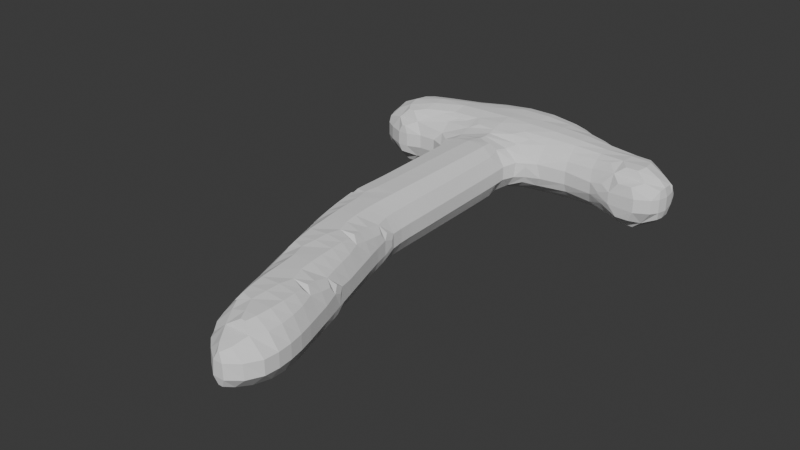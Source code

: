 # Source: bone.blend  (saved by Blender 4.4.32; exported with 4.5.12 LTS)
import bpy
from mathutils import Matrix  # noqa: F401  (used for matrix-valued properties, if any)

bpy.ops.wm.read_factory_settings(use_empty=True)
scene = bpy.context.scene
scene.name = 'Scene'

# ---- collections
col_collection = bpy.data.collections.new('Collection'); scene.collection.children.link(col_collection)

# ---- world
world_world = bpy.data.worlds.new('World'); scene.world = world_world
world_world.use_nodes = True; world_world.node_tree.nodes.clear()
_N = world_world.node_tree.nodes; _L = world_world.node_tree.links
n0 = _N.new('ShaderNodeOutputWorld'); n0.name = 'World Output'; n0.location = (300, 300)
n1 = _N.new('ShaderNodeBackground'); n1.name = 'Background'; n1.location = (10, 300)
n1.inputs[0].default_value = (0.05088, 0.05088, 0.05088, 1.0)
_L.new(n1.outputs[0], n0.inputs[0])
n0.is_active_output = True
world_world.color = (0.05088, 0.05088, 0.05088)
world_world.sun_shadow_jitter_overblur = 0.0

# ---- meshes
me_mesh = bpy.data.meshes.new('Mesh')
me_mesh.from_pydata([(2.6, -0.2, 0.8445), (2.6, 0.1394, 0.6), (2.709, -0.2, 0.6), (2.6, 0.2, -0.5255), (2.6, 0.1394, -0.6), (2.709, -0.2, -0.6), (2.789, -0.2, -0.2), (2.676, 0.2, -0.2), (2.789, -0.2, 0.2), (2.676, 0.2, 0.2), (2.6, 0.3526, -0.2), (2.6, 0.3526, 0.2), (2.6, 0.2, 0.5255), (2.2, 0.6, 0.4926), (2.387, 0.6, 0.2), (2.569, 0.2, 0.6), (2.2, 0.5375, 0.6), (2.2, 0.2, 0.9341), (1.8, 0.2, 0.912), (1.8, 0.6, 0.6328), (1.886, 0.6, 0.6), (1.8, 0.6292, 0.6), (1.8, 0.8268, 0.2), (2.2, 0.7025, 0.2), (1.8, 0.8268, -0.2), (2.2, 0.7025, -0.2), (1.8, 0.6292, -0.6), (1.886, 0.6, -0.6), (2.2, 0.6, -0.4926), (1.8, 0.6, -0.6328), (1.8, 0.2, -0.912), (2.2, 0.2, -0.9341), (2.2, 0.5375, -0.6), (1.8, -0.2, -0.9982), (1.805, -0.2, -1.0), (2.2, 0.0869, -1.0), (2.2, -0.2, -1.112), (2.2, -0.6, -1.155), (1.876, -0.6, -1.0), (2.2, -1.0, -1.073), (2.059, -1.0, -1.0), (1.8, -1.0, -0.731), (1.8, -0.6, -0.9482), (1.8, -1.13, -0.6), (1.985, -1.4, -0.6), (2.2, -1.4, -0.8218), (2.2, -1.157, -1.0), (1.8, -1.329, -0.2), (1.851, -1.4, -0.2), (1.8, -1.329, 0.2), (1.851, -1.4, 0.2), (1.8, -1.13, 0.6), (1.985, -1.4, 0.6), (1.8, -1.0, 0.731), (2.059, -1.0, 1.0), (2.2, -1.157, 1.0), (2.2, -1.4, 0.8218), (2.2, -1.0, 1.073), (1.876, -0.6, 1.0), (2.2, -0.6, 1.155), (1.805, -0.2, 1.0), (2.2, -0.2, 1.112), (1.8, -0.6, 0.9482), (1.8, -0.2, 0.9982), (2.2, 0.0869, 1.0), (2.474, -0.2, 1.0), (2.546, -0.6, 1.0), (2.468, -1.0, 1.0), (2.6, -1.0, 0.8446), (2.6, -0.6, 0.9309), (2.749, -0.6, 0.6), (2.709, -1.0, 0.6), (2.788, -1.0, 0.2), (2.823, -0.6, 0.2), (2.788, -1.0, -0.2), (2.823, -0.6, -0.2), (2.709, -1.0, -0.6), (2.749, -0.6, -0.6), (2.6, -1.0, -0.8446), (2.6, -0.6, -0.9309), (2.6, -0.2, -0.8445), (2.474, -0.2, -1.0), (2.546, -0.6, -1.0), (2.6, -1.32, -0.6), (2.468, -1.0, -1.0), (2.665, -1.4, -0.2), (2.665, -1.4, 0.2), (2.6, -1.519, -0.2), (2.6, -1.519, 0.2), (2.6, -1.4, 0.4902), (2.6, -1.4, -0.4902), (2.2, -1.579, -0.6), (2.2, -1.733, -0.2), (2.552, -1.4, -0.6), (2.2, -1.733, 0.2), (1.4, -0.6, 0.8957), (1.704, -1.0, 0.6), (1.4, -0.8964, 0.6), (1.4, -1.0, 0.4068), (1.0, -1.0, 0.5666), (1.0, -0.9812, 0.6), (0.6, -1.0, 0.5672), (0.6, -0.9814, 0.6), (1.0, -1.133, 0.2), (0.6, -1.138, 0.2), (0.6, -1.138, -0.2), (1.0, -1.133, -0.2), (0.6, -1.0, -0.5672), (1.0, -1.0, -0.5666), (1.4, -1.063, -0.2), (1.4, -1.0, -0.4068), (1.4, -0.8964, -0.6), (1.0, -0.9812, -0.6), (1.0, -0.6, -0.9812), (1.4, -0.6, -0.8957), (0.6, -0.6, -0.9812), (0.6, -0.9814, -0.6), (1.0, -0.5666, -1.0), (0.6, -0.5666, -1.0), (0.6, -0.2, -1.133), (1.0, -0.2, -1.133), (1.0, 0.2, -1.133), (0.6, 0.2, -1.133), (1.0, 0.5668, -1.0), (0.8451, 0.6, -1.0), (0.6, 0.6, -1.053), (1.0, 0.6, -0.9817), (1.0, 1.0, -0.822), (0.8506, 1.0, -1.0), (0.6, 1.4, -0.6943), (0.6, 1.261, -1.0), (1.0, 1.194, -0.6), (0.6933, 1.4, -0.6), (1.0, 1.312, -0.2), (0.8617, 1.4, -0.2), (1.0, 1.312, 0.2), (0.8617, 1.4, 0.2), (1.0, 1.194, 0.6), (0.6933, 1.4, 0.6), (1.4, 1.06, 0.2), (1.4, 1.0, 0.4026), (1.181, 1.0, 0.6), (1.0, 1.0, 0.822), (1.0, 0.6, 0.9817), (1.4, 0.8957, 0.6), (1.4, 0.6, 0.8957), (1.4, 0.4026, 1.0), (1.0, 0.5668, 1.0), (0.8451, 0.6, 1.0), (0.8506, 1.0, 1.0), (0.6, 0.6, 1.053), (0.6, 1.0, 1.189), (0.6, 1.261, 1.0), (0.6, 0.2, 1.133), (1.0, 0.2, 1.133), (0.6, -0.2, 1.133), (1.0, -0.2, 1.133), (1.0, -0.5666, 1.0), (0.6, -0.5666, 1.0), (0.6, -0.6, 0.9812), (1.0, -0.6, 0.9812), (1.4, -0.4026, 1.0), (0.3103, -0.6, 1.0), (1.4, -0.2, 1.06), (1.545, -0.2, 1.0), (1.4, 0.2, 1.06), (1.531, 0.2, 1.0), (0.2, -0.6, 1.036), (0.2, -0.2, 1.14), (0.2, -0.6884, 1.0), (-0.2, -1.0, 1.076), (-0.2, -0.6, 1.148), (0.01745, -1.0, 1.0), (0.2, -1.0, 0.8599), (0.2, -1.4, 0.6907), (-0.06654, -1.4, 1.0), (0.2, -1.8, 0.6843), (0.007102, -1.8, 1.0), (-0.2, -1.8, 1.105), (-0.2, -1.4, 1.05), (-0.2, -2.2, 1.144), (0.05107, -2.2, 1.0), (-0.2, -2.6, 1.151), (0.06432, -2.6, 1.0), (0.2, -2.6, 0.782), (0.2, -2.2, 0.7569), (0.2, -3.0, 0.7993), (0.0724, -3.0, 1.0), (0.2, -3.4, 0.8158), (0.08068, -3.4, 1.0), (-0.2, -3.4, 1.151), (-0.2, -3.0, 1.151), (-0.465, -3.4, 1.0), (-0.4731, -3.0, 1.0), (-0.6, -3.4, 0.7835), (-0.6, -3.0, 0.8007), (-0.6, -2.6, 0.8172), (-0.4814, -2.6, 1.0), (-0.6, -2.2, 0.8217), (-0.4817, -2.2, 1.0), (-0.6, -1.8, 0.7812), (-0.4461, -1.8, 1.0), (-0.6, -1.4, 0.7829), (-0.3904, -1.4, 1.0), (-0.6, -1.0, 0.9179), (-0.4827, -1.0, 1.0), (-0.6978, -1.4, 0.6), (-0.9724, -1.0, 0.6), (-1.0, -0.6, 0.9812), (-0.7886, -0.6, 1.0), (-0.6, -0.787, 1.0), (-1.0, -0.9896, 0.6), (-0.6, -0.6, 1.065), (-1.0, -0.2, 1.133), (-0.6, -0.2, 1.152), (-1.0, -0.5666, 1.0), (-0.2, -0.2, 1.19), (-0.6, 0.2, 1.137), (-0.2, 0.2, 1.155), (-0.6, 0.6, 1.053), (-0.2, 0.6, 1.07), (-0.6, 1.0, 1.189), (-0.2, 1.0, 1.22), (-0.6, 1.261, 1.0), (-0.2, 1.287, 1.0), (-0.6, 1.4, 0.6943), (-0.2, 1.4, 0.746), (0.2, 1.4, 0.746), (0.2, 1.287, 1.0), (-0.2, 1.445, 0.6), (0.2, 1.445, 0.6), (0.6, 1.4, 0.6943), (-1.0, 1.0, 0.822), (-1.0, 1.194, 0.6), (-0.6933, 1.4, 0.6), (-0.8506, 1.0, 1.0), (-1.0, 1.312, 0.2), (-0.8617, 1.4, 0.2), (-1.0, 1.312, -0.2), (-0.8617, 1.4, -0.2), (-1.0, 1.194, -0.6), (-0.6933, 1.4, -0.6), (-0.6, 1.429, -0.6), (-0.6, 1.492, -0.2), (-0.6, 1.4, -0.6943), (-0.2, 1.4, -0.746), (-0.2, 1.445, -0.6), (-0.6, 1.261, -1.0), (-0.2, 1.287, -1.0), (-0.6, 1.0, -1.189), (-0.2, 1.0, -1.22), (-0.6, 0.6, -1.053), (-0.2, 0.6, -1.07), (-0.6, 0.2, -1.137), (-0.2, 0.2, -1.155), (-0.6, -0.2, -1.152), (-0.2, -0.2, -1.19), (-0.6, -0.6, -1.065), (-0.2, -0.6, -1.148), (-0.6, -0.787, -1.0), (-0.4827, -1.0, -1.0), (-0.2, -1.0, -1.076), (-0.6, -1.0, -0.9179), (-0.6, -1.4, -0.7829), (-0.3904, -1.4, -1.0), (-0.6, -1.8, -0.7812), (-0.4461, -1.8, -1.0), (-0.2, -1.8, -1.105), (-0.2, -1.4, -1.05), (-0.2, -2.2, -1.144), (-0.4817, -2.2, -1.0), (-0.2, -2.6, -1.151), (-0.4814, -2.6, -1.0), (-0.6, -2.6, -0.8172), (-0.6, -2.2, -0.8217), (-0.6, -3.0, -0.8007), (-0.4731, -3.0, -1.0), (-0.6, -3.4, -0.7835), (-0.465, -3.4, -1.0), (-0.2, -3.4, -1.151), (-0.2, -3.0, -1.151), (-0.2, -3.8, -1.151), (-0.4571, -3.8, -1.0), (-0.2, -4.2, -1.15), (-0.4493, -4.2, -1.0), (-0.6, -4.2, -0.747), (-0.6, -3.8, -0.7656), (-0.6, -4.6, -0.7277), (-0.4416, -4.6, -1.0), (-0.6, -5.0, -0.7075), (-0.434, -5.0, -1.0), (-0.2, -5.0, -1.148), (-0.2, -4.6, -1.149), (-0.2, -5.4, -1.147), (-0.4265, -5.4, -1.0), (-0.2, -5.8, -1.145), (-0.4191, -5.8, -1.0), (-0.6, -5.8, -0.6633), (-0.6, -5.4, -0.686), (-0.6, -6.2, -0.6423), (-0.4117, -6.2, -1.0), (-0.6, -6.6, -0.6442), (-0.4112, -6.6, -1.0), (-0.2, -6.6, -1.145), (-0.2, -6.2, -1.144), (-0.2, -7.0, -1.148), (-0.4147, -7.0, -1.0), (-0.2, -7.4, -1.148), (-0.4102, -7.4, -1.0), (-0.6, -7.4, -0.6353), (-0.6, -7.0, -0.6519), (-0.6, -7.723, -0.6), (-0.5967, -7.8, -0.6), (-0.3962, -7.8, -1.0), (-0.6, -7.8, -0.5877), (-0.6, -8.2, -0.494), (-0.5735, -8.2, -0.6), (-0.6, -8.6, -0.3044), (-0.5392, -8.6, -0.6), (-0.3338, -8.6, -1.0), (-0.3701, -8.2, -1.0), (-0.2, -8.6, -1.116), (-0.2, -8.2, -1.136), (-0.2, -7.8, -1.145), (0.2, -8.2, -1.01), (0.2, -8.106, -1.0), (0.1753, -7.8, -1.0), (0.2, -7.8, -0.9717), (0.2, -7.4, -0.9437), (0.1547, -7.4, -1.0), (0.2, -7.0, -0.931), (0.1463, -7.0, -1.0), (0.2, -6.6, -0.9271), (0.1433, -6.6, -1.0), (0.2, -6.2, -0.9149), (0.1354, -6.2, -1.0), (0.2, -5.8, -0.9021), (0.1279, -5.8, -1.0), (0.2, -5.4, -0.8891), (0.1205, -5.4, -1.0), (0.2, -5.0, -0.8756), (0.113, -5.0, -1.0), (0.2, -4.6, -0.8615), (0.1057, -4.6, -1.0), (0.2, -4.2, -0.8469), (0.09791, -4.2, -1.0), (0.2, -3.8, -0.8316), (0.08916, -3.8, -1.0), (0.2, -3.4, -0.8158), (0.08067, -3.4, -1.0), (0.2, -3.0, -0.7993), (0.0724, -3.0, -1.0), (0.2, -2.6, -0.782), (0.06432, -2.6, -1.0), (0.2, -2.2, -0.7569), (0.05107, -2.2, -1.0), (0.2, -1.8, -0.6843), (0.007102, -1.8, -1.0), (0.2, -1.4, -0.6907), (-0.06654, -1.4, -1.0), (0.2, -1.0, -0.8599), (0.01745, -1.0, -1.0), (0.2, -0.6884, -1.0), (0.2306, -1.8, -0.6), (0.2454, -1.4, -0.6), (0.3105, -1.8, -0.2), (0.3621, -1.4, -0.2), (0.3105, -1.8, 0.2), (0.3621, -1.4, 0.2), (0.2306, -1.8, 0.6), (0.2454, -1.4, 0.6), (0.3322, -2.2, 0.2), (0.2574, -2.2, 0.6), (0.3423, -2.6, 0.2), (0.2677, -2.6, 0.6), (0.3423, -2.6, -0.2), (0.3322, -2.2, -0.2), (0.2677, -2.6, -0.6), (0.2574, -2.2, -0.6), (0.2753, -3.0, -0.6), (0.3502, -3.0, -0.2), (0.283, -3.4, -0.6), (0.3579, -3.4, -0.2), (0.3579, -3.4, 0.2), (0.3502, -3.0, 0.2), (0.283, -3.4, 0.6), (0.2753, -3.0, 0.6), (0.3655, -3.8, 0.2), (0.2907, -3.8, 0.6), (0.2, -3.8, 0.8316), (0.3655, -3.8, -0.2), (0.3731, -4.2, -0.2), (0.3731, -4.2, 0.2), (0.3806, -4.6, -0.2), (0.3806, -4.6, 0.2), (0.388, -5.0, -0.2), (0.388, -5.0, 0.2), (0.3148, -5.0, 0.6), (0.3066, -4.6, 0.6), (0.2, -5.0, 0.8756), (0.2, -4.6, 0.8615), (0.113, -5.0, 1.0), (0.1057, -4.6, 1.0), (-0.2, -5.0, 1.148), (-0.2, -4.6, 1.149), (-0.2, -5.4, 1.147), (0.1205, -5.4, 1.0), (-0.4265, -5.4, 1.0), (-0.434, -5.0, 1.0), (-0.6, -5.4, 0.686), (-0.6, -5.0, 0.7075), (-0.6, -4.6, 0.7277), (-0.4416, -4.6, 1.0), (-0.6, -4.2, 0.747), (-0.4493, -4.2, 1.0), (-0.2, -4.2, 1.15), (-0.4571, -3.8, 1.0), (-0.2, -3.8, 1.151), (0.08916, -3.8, 1.0), (0.09791, -4.2, 1.0), (0.2, -4.2, 0.8469), (-0.6, -3.8, 0.7656), (-0.6373, -5.0, 0.6), (-0.6452, -4.6, 0.6), (-0.7103, -5.0, 0.2), (-0.7188, -4.6, 0.2), (-0.7103, -5.0, -0.2), (-0.7188, -4.6, -0.2), (-0.6373, -5.0, -0.6), (-0.6452, -4.6, -0.6), (-0.727, -4.2, -0.2), (-0.727, -4.2, 0.2), (-0.7351, -3.8, -0.2), (-0.7351, -3.8, 0.2), (-0.743, -3.4, -0.2), (-0.743, -3.4, 0.2), (-0.6683, -3.4, 0.6), (-0.6607, -3.8, 0.6), (-0.7508, -3.0, 0.2), (-0.676, -3.0, 0.6), (-0.7585, -2.6, 0.2), (-0.6836, -2.6, 0.6), (-0.7508, -3.0, -0.2), (-0.7585, -2.6, -0.2), (-0.676, -3.0, -0.6), (-0.6836, -2.6, -0.6), (-0.6865, -2.2, -0.6), (-0.7619, -2.2, -0.2), (-0.672, -1.8, -0.6), (-0.7534, -1.8, -0.2), (-0.7534, -1.8, 0.2), (-0.7619, -2.2, 0.2), (-0.672, -1.8, 0.6), (-0.6865, -2.2, 0.6), (-0.8148, -1.4, 0.2), (-0.8148, -1.4, -0.2), (-1.0, -1.165, -0.2), (-1.0, -1.165, 0.2), (-1.0, -1.0, -0.5834), (-0.6978, -1.4, -0.6), (-0.9724, -1.0, -0.6), (-1.0, -0.9896, -0.6), (-1.4, -1.4, -0.5533), (-1.297, -1.4, -0.2), (-1.044, -1.0, -0.6), (-1.4, -1.368, -0.6), (-1.4, -1.0, -0.9172), (-1.0, -0.6, -0.9812), (-1.217, -0.6, -1.0), (-1.4, -0.8317, -1.0), (-1.4, -0.6, -1.078), (-1.0, -0.5666, -1.0), (-1.0, -0.2, -1.133), (-1.4, -0.2, -1.126), (-1.8, -0.6, -1.2), (-1.8, -0.2, -1.155), (-1.4, 0.2, -1.075), (-1.8, 0.2, -1.003), (-1.807, 0.2, -1.0), (-2.08, -0.2, -1.0), (-2.2, -0.2, -0.8481), (-2.194, 0.2, -0.6), (-2.2, 0.1874, -0.6), (-2.2, 0.2, -0.587), (-1.889, 0.6, -0.6), (-2.078, 0.6, -0.2), (-2.2, 0.4265, -0.2), (-2.078, 0.6, 0.2), (-2.2, 0.4265, 0.2), (-2.2, 0.2, 0.587), (-1.889, 0.6, 0.6), (-2.194, 0.2, 0.6), (-1.8, 0.6, 0.6849), (-1.8, 0.2061, 1.0), (-1.807, 0.2, 1.0), (-1.8, 0.2, 1.003), (-1.8, -0.2, 1.155), (-2.08, -0.2, 1.0), (-1.8, -0.6, 1.2), (-2.153, -0.6, 1.0), (-2.2, -0.6, 0.9376), (-2.2, -0.2, 0.8481), (-2.2, -1.0, 0.904), (-2.128, -1.0, 1.0), (-2.2, -1.4, 0.7143), (-1.8, -1.398, 1.0), (-1.8, -1.4, 0.999), (-1.8, -1.0, 1.156), (-1.49, -1.0, 1.0), (-1.8, -1.8, 0.6218), (-1.944, -1.8, 0.6), (-2.2, -1.521, 0.6), (-2.2, -1.726, 0.2), (-2.147, -1.8, 0.2), (-2.2, -1.726, -0.2), (-2.147, -1.8, -0.2), (-2.2, -1.521, -0.6), (-1.944, -1.8, -0.6), (-2.2, -1.4, -0.7143), (-1.8, -1.8, -0.6218), (-1.8, -1.4, -0.999), (-1.8, -1.398, -1.0), (-2.128, -1.0, -1.0), (-2.2, -1.0, -0.904), (-1.8, -1.0, -1.156), (-2.153, -0.6, -1.0), (-1.49, -1.0, -1.0), (-2.2, -0.6, -0.9376), (-2.357, -0.6, -0.6), (-2.336, -1.0, -0.6), (-2.318, -0.2, -0.6), (-2.248, -1.4, -0.6), (-2.411, -1.0, -0.2), (-2.336, -1.4, -0.2), (-2.411, -1.0, 0.2), (-2.336, -1.4, 0.2), (-2.336, -1.0, 0.6), (-2.248, -1.4, 0.6), (-2.435, -0.6, -0.2), (-2.435, -0.6, 0.2), (-2.405, -0.2, -0.2), (-2.405, -0.2, 0.2), (-2.305, 0.2, -0.2), (-2.305, 0.2, 0.2), (-1.8, -1.814, -0.6), (-1.77, -1.8, -0.6), (-1.42, -1.4, -0.6), (-1.567, -1.8, -0.2), (-1.4, -1.558, -0.2), (-1.567, -1.8, 0.2), (-1.4, -1.558, 0.2), (-1.4, -1.4, 0.5533), (-1.77, -1.8, 0.6), (-1.42, -1.4, 0.6), (-1.8, -1.967, -0.2), (-1.8, -1.967, 0.2), (-1.297, -1.4, 0.2), (-1.8, -1.814, 0.6), (-1.4, -1.0, 0.9172), (-1.4, -1.368, 0.6), (-1.4, -0.8317, 1.0), (-1.044, -1.0, 0.6), (-1.0, -1.0, 0.5834), (-1.4, -0.2, 1.126), (-1.4, -0.6, 1.078), (-1.4, 0.4113, 1.0), (-1.4, 0.2, 1.075), (-1.0, 0.5668, 1.0), (-1.0, 0.2, 1.133), (-1.4, 0.6, 0.896), (-1.0, 0.6, 0.9817), (-1.4, 0.8957, 0.6), (-1.181, 1.0, 0.6), (-1.4, 1.0, 0.4026), (-1.8, 0.6673, 0.6), (-0.8451, 0.6, 1.0), (-2.2, 0.1874, 0.6), (-2.318, -0.2, 0.6), (-1.8, 0.8436, 0.2), (-1.8, 0.8436, -0.2), (-1.531, 1.0, -0.2), (-1.531, 1.0, 0.2), (-1.8, 0.6673, -0.6), (-1.4, 0.8957, -0.6), (-1.4, 1.0, -0.4026), (-1.8, 0.6, -0.6849), (-1.4, 0.6, -0.896), (-1.8, 0.2061, -1.0), (-1.4, 0.4113, -1.0), (-1.0, 0.5668, -1.0), (-1.0, 0.6, -0.9817), (-1.0, 0.2, -1.133), (-0.8451, 0.6, -1.0), (-1.0, 1.0, -0.822), (-1.181, 1.0, -0.6), (-1.4, 1.06, -0.2), (-1.4, 1.06, 0.2), (-0.7886, -0.6, -1.0), (-0.6683, -3.4, -0.6), (-0.6607, -3.8, -0.6), (-0.7017, -5.4, -0.2), (-0.7017, -5.4, 0.2), (-0.6941, -5.8, -0.2), (-0.6941, -5.8, 0.2), (-0.6294, -5.4, 0.6), (-0.6214, -5.8, 0.6), (-0.6, -5.8, 0.6633), (-0.6, -6.2, 0.6423), (-0.6143, -6.2, 0.6), (-0.6, -6.6, 0.6442), (-0.6152, -6.6, 0.6), (-0.6894, -6.6, 0.2), (-0.6882, -6.2, 0.2), (-0.6894, -6.6, -0.2), (-0.6882, -6.2, -0.2), (-0.6152, -6.6, -0.6), (-0.6143, -6.2, -0.6), (-0.6214, -5.8, -0.6), (-0.618, -7.0, -0.6), (-0.6916, -7.0, -0.2), (-0.6122, -7.4, -0.6), (-0.6863, -7.4, -0.2), (-0.6916, -7.0, 0.2), (-0.6863, -7.4, 0.2), (-0.618, -7.0, 0.6), (-0.6122, -7.4, 0.6), (-0.6, -7.4, 0.6353), (-0.6, -7.0, 0.6519), (-0.6, -7.723, 0.6), (-0.4102, -7.4, 1.0), (-0.3962, -7.8, 1.0), (-0.5967, -7.8, 0.6), (-0.2, -7.8, 1.145), (-0.2, -7.4, 1.148), (-0.4147, -7.0, 1.0), (-0.2, -7.0, 1.148), (-0.4112, -6.6, 1.0), (-0.2, -6.6, 1.145), (-0.4117, -6.2, 1.0), (-0.2, -6.2, 1.144), (-0.4191, -5.8, 1.0), (-0.2, -5.8, 1.145), (0.1279, -5.8, 1.0), (0.1354, -6.2, 1.0), (0.2, -6.2, 0.9149), (0.2, -5.8, 0.9021), (0.2, -5.4, 0.8891), (0.3229, -5.4, 0.6), (0.3309, -5.8, 0.6), (0.4034, -5.8, 0.2), (0.3955, -5.4, 0.2), (0.4034, -5.8, -0.2), (0.3955, -5.4, -0.2), (0.3309, -5.8, -0.6), (0.3229, -5.4, -0.6), (0.3388, -6.2, -0.6), (0.412, -6.2, -0.2), (0.3466, -6.6, -0.6), (0.4201, -6.6, -0.2), (0.4201, -6.6, 0.2), (0.412, -6.2, 0.2), (0.3466, -6.6, 0.6), (0.3388, -6.2, 0.6), (0.2, -6.6, 0.9271), (0.2, -7.0, 0.931), (0.3497, -7.0, 0.6), (0.2, -7.4, 0.9437), (0.3581, -7.4, 0.6), (0.4327, -7.4, 0.2), (0.4233, -7.0, 0.2), (0.4327, -7.4, -0.2), (0.4233, -7.0, -0.2), (0.3581, -7.4, -0.6), (0.3497, -7.0, -0.6), (0.3781, -7.8, -0.6), (0.454, -7.8, -0.2), (0.4109, -8.2, -0.6), (0.4858, -8.2, -0.2), (0.4858, -8.2, 0.2), (0.454, -7.8, 0.2), (0.4109, -8.2, 0.6), (0.3781, -7.8, 0.6), (0.2, -7.8, 0.9717), (0.2082, -8.2, 1.0), (0.2, -8.106, 1.0), (0.2, -8.2, 1.01), (0.2, -8.6, 1.054), (0.2498, -8.6, 1.0), (0.2, -9.0, 1.095), (0.305, -9.0, 1.0), (0.5139, -9.0, 0.6), (0.4575, -8.6, 0.6), (0.5904, -9.0, 0.2), (0.5341, -8.6, 0.2), (0.5904, -9.0, -0.2), (0.5341, -8.6, -0.2), (0.5139, -9.0, -0.6), (0.4575, -8.6, -0.6), (0.305, -9.0, -1.0), (0.2498, -8.6, -1.0), (0.2, -9.0, -1.095), (0.2, -8.6, -1.054), (0.2082, -8.2, -1.0), (0.2, -9.4, -1.127), (0.3635, -9.4, -1.0), (0.2, -9.8, -1.145), (0.4263, -9.8, -1.0), (0.6, -9.8, -0.7079), (0.6, -9.558, -0.6), (0.5758, -9.4, -0.6), (0.6, -9.4, -0.5109), (0.6393, -9.8, -0.6), (0.7164, -9.8, -0.2), (0.6541, -9.4, -0.2), (0.7164, -9.8, 0.2), (0.6541, -9.4, 0.2), (0.6, -9.4, 0.5109), (0.6393, -9.8, 0.6), (0.6, -9.558, 0.6), (0.6, -9.8, 0.7079), (0.6, -10.2, 0.8429), (0.7012, -10.2, 0.6), (0.6, -10.6, 0.9431), (0.7649, -10.6, 0.6), (0.8432, -10.6, 0.2), (0.7793, -10.2, 0.2), (0.8432, -10.6, -0.2), (0.7793, -10.2, -0.2), (0.7649, -10.6, -0.6), (0.7012, -10.2, -0.6), (0.8282, -11.0, -0.6), (0.9046, -11.0, -0.2), (0.6, -10.6, -0.9431), (0.6, -10.89, -1.0), (0.6158, -11.0, -1.0), (0.6, -11.0, -1.018), (0.2, -11.0, -1.123), (0.5515, -10.6, -1.0), (0.2, -10.6, -1.144), (0.4898, -10.2, -1.0), (0.2, -10.2, -1.151), (0.6, -10.2, -0.8429), (-0.08562, -10.2, -1.0), (-0.02263, -10.6, -1.0), (-0.2, -10.6, -0.6982), (-0.2, -10.2, -0.836), (-0.151, -9.8, -1.0), (-0.2, -9.8, -0.944), (-0.2, -9.55, -1.0), (-0.2246, -9.4, -1.0), (-0.4366, -9.4, -0.6), (-0.3687, -9.8, -0.6), (-0.5131, -9.4, -0.2), (-0.4486, -9.8, -0.2), (-0.5131, -9.4, 0.2), (-0.4486, -9.8, 0.2), (-0.4366, -9.4, 0.6), (-0.3687, -9.8, 0.6), (-0.2, -9.8, 0.944), (-0.2246, -9.4, 1.0), (-0.2, -9.55, 1.0), (-0.2, -9.4, 1.029), (-0.2851, -9.0, 1.0), (-0.2, -9.0, 1.082), (-0.3338, -8.6, 1.0), (-0.2, -8.6, 1.116), (-0.4917, -9.0, 0.6), (-0.5392, -8.6, 0.6), (-0.6, -8.6, 0.3044), (-0.5692, -9.0, 0.2), (-0.6, -8.714, 0.2), (-0.6, -8.714, -0.2), (-0.5692, -9.0, -0.2), (-0.6133, -8.6, -0.2), (-0.6133, -8.6, 0.2), (-0.6494, -8.2, -0.2), (-0.6494, -8.2, 0.2), (-0.6, -8.2, 0.494), (-0.6727, -7.8, 0.2), (-0.6, -7.8, 0.5877), (-0.5735, -8.2, 0.6), (-0.6727, -7.8, -0.2), (-0.3701, -8.2, 1.0), (-0.2, -8.2, 1.136), (0.2, -9.4, 1.127), (0.2, -9.8, 1.145), (-0.151, -9.8, 1.0), (0.2, -10.2, 1.151), (-0.08562, -10.2, 1.0), (-0.2, -10.2, 0.836), (-0.2, -10.6, 0.6982), (-0.02263, -10.6, 1.0), (-0.2354, -10.6, 0.6), (-0.2979, -10.2, 0.6), (-0.2, -10.82, 0.6), (-0.2, -11.0, 0.4957), (-0.2503, -11.0, 0.2), (-0.3123, -10.6, 0.2), (-0.2503, -11.0, -0.2), (-0.3123, -10.6, -0.2), (-0.2, -11.0, -0.4957), (-0.2, -10.82, -0.6), (-0.2354, -10.6, -0.6), (-0.2979, -10.2, -0.6), (-0.377, -10.2, -0.2), (-0.2, -11.31, -0.2), (-0.1719, -11.0, -0.6), (-0.377, -10.2, 0.2), (-0.2, -11.31, 0.2), (-0.1861, -11.4, 0.2), (-0.1861, -11.4, -0.2), (-0.1239, -11.8, -0.2), (-0.1239, -11.8, 0.2), (-0.1087, -11.4, 0.6), (-0.0464, -11.8, 0.6), (0.1023, -11.4, 1.0), (0.1669, -11.8, 1.0), (0.2, -11.8, 1.037), (0.2, -11.4, 1.087), (0.04137, -11.0, 1.0), (0.2, -11.0, 1.123), (0.2, -10.6, 1.144), (0.5515, -10.6, 1.0), (0.6, -10.89, 1.0), (0.6, -11.0, 1.018), (0.4898, -10.2, 1.0), (0.6158, -11.0, 1.0), (0.6, -11.4, 1.075), (0.2, -12.02, 1.0), (0.6, -11.8, 1.114), (0.6, -12.2, 1.139), (0.2302, -12.2, 1.0), (0.2, -12.2, 0.9671), (0.2, -12.6, 0.8747), (0.2916, -12.6, 1.0), (0.2, -13.0, 0.7512), (0.3562, -13.0, 1.0), (0.6, -13.0, 1.148), (0.6, -12.6, 1.15), (0.6, -13.4, 1.132), (0.4187, -13.4, 1.0), (0.6, -13.8, 1.095), (0.4842, -13.8, 1.0), (0.2688, -13.8, 0.6), (0.2066, -13.4, 0.6), (0.2, -13.8, 0.265), (0.2, -13.4, 0.5769), (0.2, -13.36, 0.6), (0.1282, -13.4, 0.2), (0.06473, -13.0, 0.2), (0.1427, -13.0, 0.6), (0.1282, -13.4, -0.2), (0.06473, -13.0, -0.2), (0.2, -13.4, -0.5769), (0.2, -13.36, -0.6), (0.1427, -13.0, -0.6), (0.2, -13.0, -0.7512), (0.2, -12.6, -0.8747), (0.07983, -12.6, -0.6), (0.2, -12.2, -0.9671), (0.01732, -12.2, -0.6), (-0.06111, -12.2, -0.2), (0.003492, -12.6, -0.2), (-0.06111, -12.2, 0.2), (0.003492, -12.6, 0.2), (0.01732, -12.2, 0.6), (0.07983, -12.6, 0.6), (0.2, -12.02, -1.0), (0.1669, -11.8, -1.0), (-0.0464, -11.8, -0.6), (0.2, -11.8, -1.037), (0.2, -11.4, -1.087), (0.1023, -11.4, -1.0), (0.04137, -11.0, -1.0), (-0.1087, -11.4, -0.6), (0.6, -11.8, -1.114), (0.6, -11.4, -1.075), (0.7407, -11.8, -1.0), (0.678, -11.4, -1.0), (0.9541, -11.8, -0.6), (0.8903, -11.4, -0.6), (1.0, -11.8, -0.4121), (1.0, -11.61, -0.2), (0.9687, -11.4, -0.2), (1.0, -11.61, 0.2), (0.9687, -11.4, 0.2), (1.032, -11.8, -0.2), (1.032, -11.8, 0.2), (1.0, -11.8, 0.4121), (1.094, -12.2, -0.2), (1.094, -12.2, 0.2), (1.158, -12.6, -0.2), (1.158, -12.6, 0.2), (1.08, -12.6, 0.6), (1.017, -12.2, 0.6), (1.0, -12.6, 0.8005), (1.0, -12.2, 0.6481), (1.0, -12.1, 0.6), (0.8055, -12.2, 1.0), (0.7407, -11.8, 1.0), (0.9541, -11.8, 0.6), (0.678, -11.4, 1.0), (0.8903, -11.4, 0.6), (0.8282, -11.0, 0.6), (1.0, -13.0, 0.9111), (1.143, -13.0, 0.6), (1.0, -13.4, 0.9925), (1.201, -13.4, 0.6), (1.279, -13.4, 0.2), (1.221, -13.0, 0.2), (1.279, -13.4, -0.2), (1.221, -13.0, -0.2), (1.201, -13.4, -0.6), (1.143, -13.0, -0.6), (1.0, -13.4, -0.9925), (1.0, -13.0, -0.9111), (1.08, -12.6, -0.6), (1.0, -12.6, -0.8005), (1.017, -12.2, -0.6), (1.0, -12.2, -0.6481), (1.0, -12.1, -0.6), (0.8055, -12.2, -1.0), (0.8666, -12.6, -1.0), (0.6, -12.6, -1.15), (0.6, -12.2, -1.139), (0.2302, -12.2, -1.0), (0.2916, -12.6, -1.0), (0.6, -13.0, -1.148), (0.3562, -13.0, -1.0), (0.6, -13.4, -1.132), (0.4187, -13.4, -1.0), (0.6, -13.8, -1.095), (0.4842, -13.8, -1.0), (0.2066, -13.4, -0.6), (0.2688, -13.8, -0.6), (0.2, -13.8, -0.265), (0.2, -13.85, -0.2), (0.263, -14.2, -0.2), (0.3454, -14.2, -0.6), (0.2, -13.85, 0.2), (0.263, -14.2, 0.2), (0.357, -14.6, -0.2), (0.357, -14.6, 0.2), (0.3454, -14.2, 0.6), (0.449, -14.6, 0.6), (0.6, -14.6, 0.8657), (0.5878, -14.2, 1.0), (0.6, -14.24, 1.0), (0.6, -14.2, 1.012), (1.0, -14.2, 1.016), (1.0, -14.33, 1.0), (1.0, -13.8, 1.029), (1.026, -13.8, 1.0), (1.017, -14.2, 1.0), (1.26, -14.2, 0.6), (1.242, -13.8, 0.6), (1.342, -14.2, 0.2), (1.32, -13.8, 0.2), (1.342, -14.2, -0.2), (1.32, -13.8, -0.2), (1.26, -14.2, -0.6), (1.242, -13.8, -0.6), (1.017, -14.2, -1.0), (1.026, -13.8, -1.0), (1.0, -14.2, -1.016), (1.0, -13.8, -1.029), (1.0, -13.46, -1.0), (1.0, -14.33, -1.0), (0.6, -14.2, -1.012), (0.6, -14.24, -1.0), (0.6, -14.6, -0.8657), (1.0, -14.6, -0.9526), (0.6, -15.0, -0.6139), (1.0, -15.0, -0.827), (0.6, -15.02, -0.6), (0.8898, -15.4, -0.6), (1.0, -15.4, -0.602), (0.6, -15.3, -0.2), (0.655, -15.4, -0.2), (0.6, -15.3, 0.2), (0.655, -15.4, 0.2), (1.0, -15.72, -0.2), (1.0, -15.72, 0.2), (0.8898, -15.4, 0.6), (1.0, -15.4, 0.6), (1.0, -15.4, 0.602), (0.6, -15.0, 0.6139), (1.0, -15.0, 0.827), (0.6, -15.02, 0.6), (1.0, -14.6, 0.9526), (1.25, -14.6, 0.6), (1.201, -15.0, 0.6), (1.313, -15.0, 0.2), (1.342, -14.6, 0.2), (1.313, -15.0, -0.2), (1.342, -14.6, -0.2), (1.201, -15.0, -0.6), (1.25, -14.6, -0.6), (1.003, -15.4, -0.6), (1.233, -15.4, -0.2), (1.0, -15.4, -0.6), (1.233, -15.4, 0.2), (1.003, -15.4, 0.6), (0.593, -15.0, 0.6), (0.4802, -15.0, 0.2), (0.4802, -15.0, -0.2), (0.593, -15.0, -0.6), (0.449, -14.6, -0.6), (0.5878, -14.2, -1.0), (1.0, -13.46, 1.0), (0.192, -13.8, -0.2), (0.192, -13.8, 0.2), (0.9926, -13.4, -1.0), (0.9301, -13.0, -1.0), (0.9926, -13.4, 1.0), (0.9301, -13.0, 1.0), (0.8666, -12.6, 1.0), (-0.1719, -11.0, 0.6), (0.4263, -9.8, 1.0), (0.3635, -9.4, 1.0), (-0.4917, -9.0, -0.6), (-0.2, -9.4, -1.029), (-0.2, -9.0, -1.082), (-0.2851, -9.0, -1.0), (0.9046, -11.0, 0.2), (0.5758, -9.4, 0.6), (0.6, -9.067, -0.2), (0.6, -9.067, 0.2), (0.1753, -7.8, 1.0), (0.1547, -7.4, 1.0), (0.1463, -7.0, 1.0), (0.1433, -6.6, 1.0), (-0.6294, -5.4, -0.6), (0.3148, -5.0, -0.6), (0.3066, -4.6, -0.6), (0.2907, -3.8, -0.6), (0.2983, -4.2, -0.6), (-0.6529, -4.2, -0.6), (0.2, -0.6, -1.036), (0.3103, -0.6, -1.0), (0.2, -0.2, -1.14), (0.2, 0.2, -1.134), (0.2, 0.6, -1.065), (0.2, 1.0, -1.22), (0.6, 1.0, -1.189), (-0.8506, 1.0, -1.0), (0.2, 1.287, -1.0), (0.2, 1.4, -0.746), (0.2, 1.445, -0.6), (0.2, 1.504, -0.2), (-0.2, 1.504, -0.2), (0.2, 1.504, 0.2), (-0.2, 1.504, 0.2), (0.6, 1.492, -0.2), (0.6, 1.492, 0.2), (-0.6, 1.492, 0.2), (0.6, 1.429, -0.6), (-0.6, 1.429, 0.6), (0.2, 1.0, 1.22), (0.2, 0.6, 1.065), (0.2, 0.2, 1.134), (-1.217, -0.6, 1.0), (0.4926, -1.0, 0.6), (1.4, 1.06, -0.2), (1.53, 1.0, -0.2), (1.53, 1.0, 0.2), (1.4, 1.0, -0.4026), (1.181, 1.0, -0.6), (1.4, 0.8957, -0.6), (1.4, 0.2, -1.06), (1.4, 0.4026, -1.0), (1.531, 0.2, -1.0), (1.4, -0.2, -1.06), (1.4, -0.4026, -1.0), (1.545, -0.2, -1.0), (0.4926, -1.0, -0.6), (1.704, -1.0, -0.6), (1.4, -1.063, 0.2), (2.2, -1.579, 0.6), (2.552, -1.4, 0.6), (2.569, 0.2, -0.6), (1.4, 0.6, -0.8957), (2.387, 0.6, -0.2), (2.6, -1.32, 0.6), (-2.357, -0.6, 0.6), (0.6, 1.429, 0.6), (0.2983, -4.2, 0.6), (-0.6529, -4.2, 0.6)], [], [(2, 1, 0), (6, 5, 4, 3), (7, 6, 3), (7, 9, 8, 6), (11, 9, 7, 10), (9, 11, 12), (12, 11, 14, 13), (16, 15, 12, 13), (15, 16, 17), (16, 20, 19, 18), (17, 16, 18), (20, 21, 19), (20, 13, 23, 22), (21, 20, 22), (22, 23, 25, 24), (25, 28, 27, 26), (24, 25, 26), (26, 27, 29), (27, 32, 31, 30), (29, 27, 30), (31, 35, 34, 33), (30, 31, 33), (34, 35, 36), (38, 34, 36, 37), (40, 38, 37, 39), (42, 38, 40, 41), (45, 44, 43, 41), (40, 46, 45, 41), (44, 48, 47, 43), (48, 50, 49, 47), (50, 52, 51, 49), (56, 55, 54, 53), (51, 52, 56, 53), (54, 55, 57), (59, 58, 54, 57), (61, 60, 58, 59), (58, 60, 63, 62), (64, 60, 61), (65, 64, 61), (67, 66, 59, 57), (69, 66, 67, 68), (0, 65, 66, 69), (71, 70, 69, 68), (73, 70, 71, 72), (75, 73, 72, 74), (77, 75, 74, 76), (79, 77, 76, 78), (80, 5, 77, 79), (82, 81, 80, 79), (76, 83, 78), (84, 82, 79, 78), (74, 72, 86, 85), (85, 86, 88, 87), (88, 86, 89), (85, 87, 90), (90, 87, 92, 91), (93, 90, 91), (93, 83, 90), (87, 88, 94, 92), (55, 67, 57), (54, 58, 62, 53), (96, 53, 62, 95), (97, 96, 95), (96, 97, 98), (98, 97, 100, 99), (99, 100, 102, 101), (104, 103, 99, 101), (106, 103, 104, 105), (108, 106, 105, 107), (110, 109, 106, 108), (112, 111, 110, 108), (114, 111, 112, 113), (113, 112, 116, 115), (118, 117, 113, 115), (120, 117, 118, 119), (122, 121, 120, 119), (124, 123, 121, 122), (125, 124, 122), (123, 124, 126), (124, 128, 127, 126), (127, 128, 130, 129), (132, 131, 127, 129), (132, 134, 133, 131), (134, 136, 135, 133), (136, 138, 137, 135), (141, 140, 139, 135), (137, 141, 135), (141, 137, 142), (144, 141, 142, 143), (145, 144, 143), (147, 146, 145, 143), (142, 149, 148, 143), (148, 149, 151, 150), (149, 152, 151), (147, 148, 150, 153), (154, 147, 153), (156, 154, 153, 155), (158, 157, 156, 155), (160, 157, 158, 159), (95, 161, 157, 160), (158, 162, 159), (157, 161, 163, 156), (161, 164, 163), (164, 166, 165, 163), (18, 166, 164, 63), (166, 146, 165), (158, 155, 168, 167), (162, 158, 167), (169, 162, 167), (169, 167, 171, 170), (172, 169, 170), (169, 172, 173), (173, 172, 175, 174), (174, 175, 177, 176), (177, 175, 179, 178), (181, 177, 178, 180), (183, 181, 180, 182), (185, 181, 183, 184), (184, 183, 187, 186), (186, 187, 189, 188), (189, 187, 191, 190), (191, 193, 192, 190), (192, 193, 195, 194), (193, 197, 196, 195), (197, 199, 198, 196), (199, 201, 200, 198), (201, 203, 202, 200), (203, 205, 204, 202), (170, 205, 203, 179), (204, 207, 206, 202), (204, 210, 209, 208), (211, 207, 204, 208), (209, 210, 212), (209, 212, 214, 213), (215, 209, 213), (171, 216, 214, 212), (216, 218, 217, 214), (218, 220, 219, 217), (220, 222, 221, 219), (222, 224, 223, 221), (223, 224, 226, 225), (224, 228, 227, 226), (227, 230, 229, 226), (228, 152, 231, 227), (225, 234, 233, 232), (235, 223, 225, 232), (233, 234, 237, 236), (236, 237, 239, 238), (238, 239, 241, 240), (241, 239, 243, 242), (241, 242, 244), (242, 246, 245, 244), (245, 248, 247, 244), (247, 248, 250, 249), (249, 250, 252, 251), (251, 252, 254, 253), (253, 254, 256, 255), (255, 256, 258, 257), (261, 260, 259, 257), (258, 261, 257), (259, 260, 262), (262, 260, 264, 263), (263, 264, 266, 265), (266, 264, 268, 267), (270, 266, 267, 269), (272, 270, 269, 271), (274, 270, 272, 273), (273, 272, 276, 275), (275, 276, 278, 277), (278, 276, 280, 279), (282, 278, 279, 281), (284, 282, 281, 283), (286, 282, 284, 285), (285, 284, 288, 287), (287, 288, 290, 289), (290, 288, 292, 291), (294, 290, 291, 293), (296, 294, 293, 295), (298, 294, 296, 297), (297, 296, 300, 299), (299, 300, 302, 301), (302, 300, 304, 303), (306, 302, 303, 305), (308, 306, 305, 307), (310, 306, 308, 309), (313, 312, 311, 309), (308, 313, 309), (311, 312, 314), (314, 312, 316, 315), (315, 316, 318, 317), (318, 316, 320, 319), (319, 320, 322, 321), (320, 313, 323, 322), (326, 325, 324, 322), (323, 326, 322), (325, 326, 327), (326, 329, 328, 327), (329, 331, 330, 328), (331, 333, 332, 330), (333, 335, 334, 332), (335, 337, 336, 334), (337, 339, 338, 336), (339, 341, 340, 338), (341, 343, 342, 340), (343, 345, 344, 342), (345, 347, 346, 344), (347, 349, 348, 346), (349, 351, 350, 348), (351, 353, 352, 350), (271, 353, 351, 280), (353, 355, 354, 352), (355, 357, 356, 354), (357, 359, 358, 356), (359, 361, 360, 358), (261, 361, 359, 268), (361, 362, 360), (358, 364, 363, 356), (364, 366, 365, 363), (366, 368, 367, 365), (368, 370, 369, 367), (367, 369, 372, 371), (372, 369, 176, 185), (371, 372, 374, 373), (376, 371, 373, 375), (378, 376, 375, 377), (377, 375, 380, 379), (379, 380, 382, 381), (380, 384, 383, 382), (384, 386, 385, 383), (383, 385, 388, 387), (388, 385, 188, 389), (382, 383, 387, 390), (390, 387, 392, 391), (391, 392, 394, 393), (393, 394, 396, 395), (394, 398, 397, 396), (397, 398, 400, 399), (400, 402, 401, 399), (401, 402, 404, 403), (406, 401, 403, 405), (403, 408, 407, 405), (407, 408, 410, 409), (408, 412, 411, 410), (412, 414, 413, 411), (415, 414, 412, 404), (417, 416, 414, 415), (419, 418, 417, 415), (389, 418, 419, 420), (414, 416, 421, 413), (411, 423, 422, 410), (422, 423, 425, 424), (424, 425, 427, 426), (426, 427, 429, 428), (425, 431, 430, 427), (431, 433, 432, 430), (433, 435, 434, 432), (437, 436, 435, 433), (194, 436, 437, 421), (436, 439, 438, 435), (439, 441, 440, 438), (438, 440, 443, 442), (442, 443, 445, 444), (443, 447, 446, 445), (447, 449, 448, 446), (451, 450, 449, 447), (453, 452, 450, 451), (452, 206, 454, 450), (450, 454, 455, 449), (455, 454, 457, 456), (459, 455, 456, 458), (460, 459, 458), (461, 460, 458), (458, 456, 463, 462), (465, 464, 458, 462), (464, 465, 466), (467, 461, 464, 466), (469, 468, 467, 466), (468, 469, 470), (472, 471, 468, 470), (473, 472, 470), (475, 473, 470, 474), (477, 476, 473, 475), (479, 478, 477, 475), (481, 478, 479, 480), (482, 481, 480), (481, 482, 483), (485, 484, 481, 483), (486, 485, 483), (488, 487, 485, 486), (490, 487, 488, 489), (491, 490, 489), (491, 494, 493, 492), (490, 491, 492), (493, 494, 495), (495, 494, 497, 496), (496, 497, 499, 498), (499, 497, 501, 500), (503, 499, 500, 502), (505, 503, 502, 504), (506, 505, 504), (503, 505, 507), (505, 508, 507), (510, 509, 506, 504), (511, 510, 504), (513, 510, 511, 512), (515, 513, 512, 514), (517, 515, 514, 516), (519, 517, 516, 518), (520, 519, 518), (522, 521, 520, 518), (523, 522, 518), (521, 522, 524), (522, 525, 474, 524), (526, 521, 524), (527, 525, 522, 523), (529, 528, 527, 523), (528, 530, 480, 527), (531, 529, 523, 518), (533, 532, 529, 531), (535, 534, 532, 533), (537, 536, 534, 535), (534, 539, 538, 532), (539, 541, 540, 538), (541, 543, 542, 540), (544, 517, 519), (520, 546, 545, 519), (547, 545, 546, 462), (548, 547, 462), (550, 549, 547, 548), (552, 549, 550, 551), (553, 552, 551), (547, 549, 555, 554), (463, 556, 550, 548), (545, 547, 554, 544), (516, 531, 518), (554, 515, 517, 544), (555, 513, 515, 554), (512, 535, 533, 514), (557, 510, 513, 555), (510, 557, 509), (557, 552, 509), (558, 508, 505, 506), (553, 559, 558, 506), (560, 508, 558), (559, 561, 558), (562, 561, 559, 551), (556, 457, 562, 551), (211, 561, 562), (502, 536, 537, 504), (498, 499, 503, 507), (564, 563, 496, 498), (566, 565, 493, 495), (568, 567, 565, 566), (565, 567, 570, 569), (232, 572, 571, 569), (570, 232, 569), (571, 572, 573), (569, 571, 574, 492), (567, 575, 570), (213, 568, 566, 563), (574, 490, 492), (494, 491, 576, 501), (497, 494, 501), (576, 577, 501), (493, 565, 569, 492), (487, 490, 574, 578), (576, 491, 489), (488, 543, 489), (485, 487, 578, 579), (578, 581, 580, 579), (580, 584, 583, 582), (579, 580, 582), (582, 583, 586, 585), (586, 588, 587, 585), (590, 589, 588, 586), (588, 589, 591, 476), (592, 589, 590), (594, 593, 590, 586), (583, 594, 586), (594, 240, 593), (484, 582, 585), (580, 595, 584), (594, 583, 584), (580, 581, 596, 595), (596, 581, 573), (542, 543, 488, 486), (484, 485, 579, 582), (542, 486, 483), (530, 540, 542, 483), (482, 530, 483), (478, 481, 484, 585), (587, 478, 585), (480, 479, 525, 527), (530, 482, 480), (478, 587, 477), (525, 479, 475, 474), (468, 471, 467), (471, 597, 467), (526, 469, 466), (466, 465, 546, 520), (521, 526, 466, 520), (546, 465, 462), (457, 556, 463, 456), (446, 448, 265, 274), (449, 455, 459, 448), (434, 442, 444, 598), (440, 451, 447, 443), (441, 453, 451, 440), (432, 434, 598, 599), (599, 598, 277, 286), (435, 438, 442, 434), (601, 424, 426, 600), (603, 601, 600, 602), (605, 604, 601, 603), (409, 604, 605, 606), (606, 605, 608, 607), (607, 608, 610, 609), (610, 608, 612, 611), (611, 612, 614, 613), (613, 614, 616, 615), (614, 602, 617, 616), (619, 613, 615, 618), (618, 615, 301, 310), (621, 619, 618, 620), (623, 622, 619, 621), (625, 624, 622, 623), (627, 624, 625, 626), (625, 628, 626), (631, 630, 629, 626), (628, 631, 626), (633, 629, 630, 632), (635, 634, 629, 633), (637, 636, 634, 635), (634, 636, 609, 627), (639, 638, 636, 637), (641, 640, 638, 639), (643, 642, 641, 639), (645, 642, 643, 644), (646, 406, 642, 645), (648, 647, 646, 645), (650, 647, 648, 649), (652, 650, 649, 651), (654, 652, 651, 653), (653, 651, 656, 655), (655, 656, 658, 657), (656, 660, 659, 658), (660, 662, 661, 659), (661, 662, 644, 663), (665, 661, 663, 664), (667, 665, 664, 666), (669, 665, 667, 668), (671, 669, 668, 670), (673, 671, 670, 672), (672, 670, 675, 674), (674, 675, 677, 676), (675, 679, 678, 677), (679, 681, 680, 678), (683, 680, 681, 682), (684, 683, 682), (683, 684, 685), (687, 683, 685, 686), (689, 687, 686, 688), (691, 687, 689, 690), (693, 691, 690, 692), (695, 693, 692, 694), (697, 695, 694, 696), (699, 697, 696, 698), (701, 699, 698, 700), (324, 702, 699, 701), (700, 698, 704, 703), (703, 704, 706, 705), (704, 709, 708, 707), (706, 704, 707), (708, 709, 710), (712, 711, 708, 710), (713, 712, 710), (713, 715, 714, 712), (717, 714, 715, 716), (718, 717, 716), (717, 718, 719), (721, 717, 719, 720), (723, 721, 720, 722), (725, 721, 723, 724), (727, 725, 724, 726), (729, 727, 726, 728), (728, 726, 731, 730), (730, 734, 733, 732), (728, 730, 732), (733, 734, 735), (737, 733, 735, 736), (738, 737, 736), (740, 739, 737, 738), (737, 739, 741, 732), (743, 742, 740, 738), (745, 742, 743, 744), (747, 746, 742, 745), (748, 746, 747), (750, 749, 748, 747), (751, 750, 747), (753, 752, 750, 751), (755, 754, 752, 753), (757, 756, 754, 755), (759, 756, 757, 758), (760, 759, 758), (759, 760, 761), (763, 762, 759, 761), (765, 764, 762, 763), (762, 764, 767, 766), (769, 766, 767, 768), (770, 769, 768), (772, 769, 770, 771), (770, 774, 773, 771), (771, 773, 317), (774, 776, 775, 773), (777, 776, 774, 768), (779, 778, 776, 777), (780, 631, 779, 777), (776, 778, 781, 775), (767, 780, 777, 768), (774, 770, 768), (764, 782, 780, 767), (783, 782, 764, 765), (784, 688, 763, 761), (786, 785, 784, 761), (760, 786, 761), (785, 786, 788, 787), (788, 786, 758, 789), (791, 788, 789, 790), (789, 793, 792, 790), (792, 794, 790), (792, 797, 796, 795), (794, 792, 795), (796, 797, 799, 798), (799, 802, 801, 800), (798, 799, 800), (801, 802, 744), (799, 804, 803, 802), (805, 798, 800), (801, 806, 800), (797, 807, 804, 799), (808, 796, 798, 805), (810, 809, 808, 805), (812, 809, 810, 811), (814, 813, 809, 812), (816, 815, 813, 814), (818, 815, 816, 817), (820, 819, 815, 818), (821, 791, 819, 820), (823, 822, 821, 820), (824, 823, 820), (822, 823, 722), (822, 825, 787, 821), (826, 823, 824), (827, 824, 820, 818), (816, 828, 817), (831, 830, 829, 817), (828, 831, 817), (831, 828, 832), (834, 831, 832, 833), (836, 834, 833, 835), (838, 834, 836, 837), (837, 836, 840, 839), (839, 840, 842, 841), (842, 840, 844, 843), (843, 844, 846, 845), (844, 847, 846), (850, 849, 848, 846), (847, 850, 846), (850, 847, 835), (848, 849, 852, 851), (852, 855, 854, 853), (851, 852, 853), (854, 855, 856), (855, 858, 857, 856), (858, 860, 859, 857), (862, 861, 860, 858), (864, 863, 861, 862), (866, 865, 863, 864), (869, 868, 867, 859), (860, 869, 859), (867, 868, 870), (868, 872, 871, 870), (872, 873, 736, 871), (874, 806, 873, 872), (871, 876, 875, 870), (876, 878, 877, 875), (878, 880, 879, 877), (880, 883, 882, 881), (879, 880, 881), (883, 885, 884, 882), (884, 887, 886, 882), (887, 884, 888), (886, 887, 890, 889), (889, 890, 892, 891), (890, 894, 893, 892), (893, 894, 896, 895), (894, 897, 896), (900, 899, 898, 896), (897, 900, 896), (900, 897, 888), (902, 901, 899, 900), (899, 901, 827, 829), (903, 826, 901, 902), (905, 893, 895, 904), (907, 905, 904, 906), (909, 905, 907, 908), (911, 909, 908, 910), (913, 911, 910, 912), (915, 913, 912, 914), (917, 916, 913, 915), (919, 918, 916, 917), (920, 918, 919), (922, 921, 919, 917), (924, 921, 922, 923), (926, 925, 924, 923), (928, 926, 923, 927), (930, 928, 927, 929), (932, 930, 929, 931), (934, 933, 930, 932), (853, 933, 934, 935), (938, 937, 936, 935), (934, 938, 935), (937, 940, 939, 936), (942, 940, 937, 941), (944, 943, 940, 942), (946, 943, 944, 945), (947, 946, 945), (946, 947, 948), (947, 950, 949, 948), (949, 951, 841, 948), (953, 952, 951, 949), (955, 952, 953, 954), (957, 955, 954, 956), (959, 957, 956, 958), (961, 959, 958, 960), (963, 961, 960, 962), (965, 963, 962, 964), (966, 963, 965), (962, 967, 964), (964, 967, 969, 968), (969, 967, 971, 970), (970, 971, 973, 972), (976, 975, 974, 972), (973, 976, 972), (975, 978, 977, 974), (978, 980, 979, 977), (982, 980, 978, 981), (984, 983, 980, 982), (983, 984, 985), (983, 985, 987, 986), (988, 983, 986), (987, 989, 945, 986), (991, 990, 989, 987), (993, 990, 991, 992), (995, 993, 992, 994), (997, 995, 994, 996), (996, 994, 999, 998), (998, 999, 981, 1000), (998, 1000, 976), (994, 992, 1001, 999), (992, 991, 1002, 1001), (1002, 991, 987, 985), (1003, 988, 986), (988, 1003, 1004, 979), (984, 1002, 985), (1001, 1002, 984, 982), (999, 1001, 982, 981), (979, 1004, 1005, 977), (981, 978, 975, 1000), (977, 1005, 1006, 974), (1005, 941, 1007, 1006), (1000, 975, 976), (973, 996, 998, 976), (974, 1006, 972), (971, 997, 996, 973), (1006, 1007, 970, 972), (938, 1008, 969, 970), (1007, 938, 970), (969, 1008, 968), (931, 965, 964, 968), (962, 960, 997, 971), (967, 962, 971), (960, 958, 995, 997), (958, 956, 993, 995), (956, 954, 990, 993), (954, 953, 950, 989), (990, 954, 989), (952, 1009, 951), (950, 953, 949), (945, 944, 1003, 986), (989, 950, 947, 945), (1003, 944, 942, 1004), (1004, 942, 941, 1005), (939, 1011, 1010, 936), (1011, 939, 845), (941, 937, 938, 1007), (936, 1010, 935), (938, 934, 932, 1008), (1008, 932, 931, 968), (1012, 966, 965, 931), (929, 1012, 931), (966, 1012, 914), (927, 1013, 1012, 929), (1013, 922, 917, 915), (961, 963, 966, 914), (912, 961, 914), (1012, 1013, 915, 914), (916, 891, 911, 913), (912, 910, 959, 961), (910, 908, 957, 959), (908, 907, 955, 957), (952, 955, 907, 906), (1009, 952, 906), (1014, 1009, 906), (904, 1015, 1014, 906), (895, 1016, 1015, 904), (896, 898, 1016, 895), (892, 893, 905, 909), (918, 889, 891, 916), (891, 892, 909, 911), (920, 879, 881), (882, 886, 881), (877, 879, 920, 919), (921, 877, 919), (875, 877, 921, 924), (924, 925, 867, 870), (875, 924, 870), (869, 874, 872, 868), (867, 925, 859), (859, 925, 926, 857), (857, 926, 928, 856), (930, 933, 854, 856), (928, 930, 856), (852, 862, 858, 855), (1010, 851, 853, 935), (854, 933, 853), (849, 864, 862, 852), (1011, 848, 851, 1010), (850, 866, 864, 849), (940, 943, 843, 845), (939, 940, 845), (846, 848, 1011, 845), (946, 842, 843, 943), (841, 842, 946, 948), (1009, 1014, 839, 841), (951, 1009, 841), (1014, 1015, 837, 839), (1015, 1016, 838, 837), (844, 840, 836, 835), (847, 844, 835), (833, 866, 850, 835), (832, 865, 866, 833), (830, 831, 834, 838), (898, 899, 829, 830), (829, 827, 818, 817), (811, 810, 874, 869), (863, 812, 811, 861), (796, 808, 795), (1017, 794, 795), (787, 788, 791, 821), (825, 1018, 785, 787), (1018, 1019, 784, 785), (759, 762, 766, 756), (758, 757, 793, 789), (786, 760, 758), (756, 766, 769, 754), (793, 757, 755, 807), (754, 769, 772, 752), (807, 755, 753, 804), (752, 772, 1020, 750), (804, 753, 751, 803), (748, 749, 1021), (749, 1023, 1022, 1021), (750, 1020, 1023, 749), (803, 751, 747, 745), (873, 806, 801, 744), (743, 873, 744), (742, 746, 705, 740), (736, 735, 876, 871), (873, 743, 738, 736), (734, 730, 880, 878), (733, 737, 732), (730, 731, 883, 880), (726, 724, 1024, 731), (724, 723, 903, 1024), (720, 825, 822, 722), (719, 1018, 825, 720), (1025, 1019, 1018, 719), (718, 1025, 719), (714, 717, 721, 725), (1025, 718, 716), (1027, 715, 713, 1026), (712, 714, 725, 727), (1026, 713, 710), (711, 712, 727, 729), (707, 711, 729, 741), (739, 706, 707, 741), (708, 711, 707), (705, 706, 739, 740), (705, 746, 748, 1021), (703, 705, 1021), (1022, 700, 703, 1021), (321, 701, 700, 1022), (702, 676, 697, 699), (698, 696, 709, 704), (696, 694, 1026, 710), (709, 696, 710), (694, 692, 1027, 1026), (692, 690, 1025, 716), (1027, 692, 716), (690, 689, 1019, 1025), (1019, 689, 688, 784), (688, 686, 765, 763), (686, 685, 783, 765), (684, 1028, 632, 783), (685, 684, 783), (680, 683, 687, 691), (1028, 684, 682), (666, 1029, 1028, 682), (678, 680, 691, 693), (677, 678, 693, 695), (676, 677, 695, 697), (670, 668, 679, 675), (668, 667, 681, 679), (681, 667, 666, 682), (664, 1030, 1029, 666), (663, 1031, 1030, 664), (659, 661, 665, 669), (658, 659, 669, 671), (657, 658, 671, 673), (651, 649, 660, 656), (649, 648, 662, 660), (644, 643, 1031, 663), (662, 648, 645, 644), (1031, 643, 639, 637), (1030, 1031, 637, 635), (1029, 1030, 635, 633), (632, 630, 782, 783), (1028, 1029, 633, 632), (631, 628, 779), (782, 630, 631, 780), (629, 634, 627, 626), (625, 623, 778, 779), (628, 625, 779), (778, 623, 621, 781), (622, 611, 613, 619), (624, 610, 611, 622), (609, 610, 624, 627), (636, 638, 607, 609), (638, 640, 606, 607), (608, 605, 603, 612), (602, 600, 1032, 617), (612, 603, 602, 614), (640, 407, 409, 606), (405, 407, 640, 641), (404, 412, 408, 403), (420, 419, 402, 400), (399, 401, 406, 646), (1034, 393, 395, 1033), (395, 396, 650, 652), (381, 382, 390, 1035), (375, 373, 384, 380), (373, 374, 386, 384), (365, 367, 371, 376), (363, 365, 376, 378), (356, 363, 378, 354), (354, 378, 377, 352), (352, 377, 379, 350), (350, 379, 381, 348), (348, 381, 1035, 346), (346, 1035, 1036, 344), (344, 1036, 1034, 342), (342, 1034, 1033, 340), (340, 1033, 654, 338), (338, 654, 653, 336), (336, 653, 655, 334), (334, 655, 657, 332), (332, 657, 673, 330), (330, 673, 672, 328), (328, 672, 674, 327), (676, 702, 325, 327), (674, 676, 327), (307, 329, 326, 323), (325, 702, 324), (1023, 319, 321, 1022), (322, 324, 701, 321), (1020, 318, 319, 1023), (1020, 772, 771, 317), (318, 1020, 317), (773, 775, 315, 317), (775, 781, 314, 315), (621, 620, 311, 314), (781, 621, 314), (316, 312, 313, 320), (311, 620, 309), (620, 618, 310, 309), (313, 308, 307, 323), (305, 331, 329, 307), (303, 333, 331, 305), (304, 335, 333, 303), (301, 302, 306, 310), (615, 616, 299, 301), (616, 617, 297, 299), (617, 1032, 298, 297), (1032, 428, 289, 298), (300, 296, 295, 304), (293, 339, 337, 295), (291, 341, 339, 293), (292, 343, 341, 291), (289, 290, 294, 298), (428, 429, 287, 289), (429, 1037, 285, 287), (1037, 599, 286, 285), (288, 284, 283, 292), (281, 347, 345, 283), (279, 349, 347, 281), (277, 278, 282, 286), (598, 444, 275, 277), (444, 445, 273, 275), (445, 446, 274, 273), (276, 272, 271, 280), (269, 355, 353, 271), (267, 357, 355, 269), (268, 359, 357, 267), (265, 266, 270, 274), (448, 459, 263, 265), (262, 460, 461, 467), (597, 259, 262, 467), (264, 260, 261, 268), (1038, 362, 361, 261), (258, 1038, 261), (1039, 362, 1038), (259, 597, 257), (256, 1040, 1038, 258), (257, 597, 471, 472), (255, 257, 472), (254, 1041, 1040, 256), (591, 253, 255, 472), (252, 1042, 1041, 254), (592, 251, 253, 591), (589, 592, 591), (250, 1043, 1042, 252), (1043, 1044, 125, 1042), (592, 1045, 249, 251), (248, 1046, 1043, 250), (1045, 247, 249), (1047, 1046, 248, 245), (246, 1048, 1047, 245), (1050, 1049, 1048, 246), (1052, 1051, 1049, 1050), (1051, 1054, 1053, 1049), (1055, 1052, 1050, 243), (1048, 1056, 129, 1047), (238, 240, 594, 584), (595, 238, 584), (239, 237, 1055, 243), (596, 236, 238, 595), (237, 234, 1057, 1055), (1057, 234, 225), (575, 235, 232, 570), (233, 572, 232), (1058, 228, 224, 222), (1059, 1058, 222, 220), (1060, 1059, 220, 218), (219, 575, 567, 568), (217, 219, 568), (168, 1060, 218, 216), (215, 213, 563, 564), (1061, 215, 564), (215, 1061, 208), (560, 1061, 564), (207, 211, 562), (209, 215, 208), (202, 206, 452, 200), (200, 452, 453, 198), (198, 453, 441, 196), (196, 441, 439, 195), (416, 192, 194, 421), (195, 439, 436, 194), (182, 197, 193, 191), (190, 192, 416, 417), (188, 189, 418, 389), (385, 386, 186, 188), (386, 374, 184, 186), (374, 372, 185, 184), (187, 183, 182, 191), (180, 199, 197, 182), (178, 201, 199, 180), (179, 203, 201, 178), (176, 177, 181, 185), (369, 370, 174, 176), (370, 1062, 173, 174), (175, 172, 170, 179), (205, 170, 171, 212), (210, 205, 212), (167, 168, 216, 171), (153, 150, 1059, 1060), (141, 144, 140), (1054, 136, 134, 1053), (135, 139, 1063, 133), (139, 1065, 1064, 1063), (1063, 1064, 1066), (1063, 1066, 1067, 131), (133, 1063, 131), (1068, 1067, 1066), (130, 128, 1044), (1056, 132, 129), (129, 130, 1046, 1047), (1044, 128, 124, 125), (123, 1070, 1069, 121), (1070, 1071, 1069), (1042, 125, 122, 1041), (121, 1069, 1072, 120), (1072, 1073, 117, 120), (1074, 1073, 1072), (1074, 33, 42, 114), (1073, 1074, 114), (119, 118, 1039, 1038), (1040, 119, 1038), (1039, 118, 115), (115, 116, 1075, 360), (362, 1039, 115, 360), (1075, 116, 107), (111, 1076, 110), (366, 364, 1075, 107), (105, 366, 107), (109, 1077, 103, 106), (104, 368, 366, 105), (370, 368, 104, 101), (1062, 370, 101), (102, 1062, 101), (100, 97, 95, 160), (52, 1078, 56), (1078, 1079, 56), (1078, 52, 50, 94), (94, 50, 48, 92), (47, 49, 1077, 109), (92, 48, 44, 91), (91, 44, 45), (78, 83, 93, 45), (46, 84, 78, 45), (84, 46, 39), (43, 1076, 41), (41, 1076, 111, 114), (42, 41, 114), (46, 40, 39), (37, 82, 84, 39), (35, 81, 36), (33, 34, 38, 42), (80, 81, 35, 31), (1080, 4, 80, 31), (1074, 1071, 30, 33), (30, 1071, 1070, 1081), (29, 30, 1081), (1068, 26, 29, 1081), (32, 27, 28), (3, 1080, 32, 28), (1082, 10, 3, 28), (25, 1082, 28), (24, 26, 1068, 1066), (1064, 24, 1066), (23, 14, 1082, 25), (1064, 1065, 22, 24), (21, 22, 1065, 140), (144, 21, 140), (19, 21, 144, 145), (64, 17, 18, 63), (60, 64, 63), (166, 18, 19, 145), (146, 166, 145), (15, 1, 12), (20, 16, 13), (1082, 14, 11, 10), (6, 8, 73, 75), (4, 5, 80), (10, 7, 3), (4, 1080, 3), (70, 2, 0, 69), (8, 2, 70, 73), (5, 6, 75, 77), (1083, 71, 68), (72, 71, 1083, 89), (86, 72, 89), (1083, 1079, 89), (76, 74, 85, 90), (83, 76, 90), (0, 1, 15, 17), (64, 65, 0, 17), (14, 23, 13), (32, 1080, 31), (66, 65, 61, 59), (36, 81, 82, 37), (68, 67, 55, 56), (1079, 1083, 68, 56), (89, 1079, 1078, 94), (88, 89, 94), (93, 91, 45), (165, 146, 147, 154), (1081, 1070, 123, 126), (63, 164, 161, 95), (62, 63, 95), (117, 1073, 114, 113), (96, 51, 53), (49, 51, 96, 98), (1077, 49, 98), (43, 47, 109, 110), (1076, 43, 110), (208, 1061, 560, 558), (561, 211, 208, 558), (464, 461, 458), (559, 553, 551), (550, 556, 551), (463, 548, 462), (563, 566, 495, 496), (571, 573, 581, 578), (574, 571, 578), (587, 588, 476, 477), (560, 564, 498, 507), (508, 560, 507), (470, 469, 526, 524), (474, 470, 524), (552, 553, 506, 509), (549, 552, 557, 555), (545, 544, 519), (501, 577, 1084, 500), (1084, 577, 541, 539), (538, 540, 530, 528), (500, 1084, 536, 502), (536, 1084, 539, 534), (532, 538, 528, 529), (537, 511, 504), (511, 537, 535, 512), (514, 533, 531, 516), (148, 147, 143), (1065, 139, 140), (1067, 1068, 1081, 126), (127, 1067, 126), (163, 165, 154, 156), (2, 8, 9, 12), (1, 2, 12), (1069, 1071, 1074, 1072), (102, 100, 160, 159), (103, 1077, 98, 99), (116, 112, 108, 107), (150, 151, 1058, 1059), (155, 153, 1060, 168), (1041, 122, 119, 1040), (159, 162, 169, 173), (1062, 102, 159, 173), (360, 1075, 364, 358), (221, 235, 575, 219), (233, 236, 596, 573), (572, 233, 573), (593, 1045, 592, 590), (214, 217, 568, 213), (541, 577, 576, 489), (543, 541, 489), (476, 591, 472, 473), (205, 210, 204), (454, 206, 207, 562), (457, 454, 562), (459, 460, 262, 263), (138, 1085, 231), (1085, 138, 136, 1054), (1053, 134, 132, 1056), (142, 137, 138, 231), (152, 149, 142, 231), (131, 1067, 127), (231, 1085, 230, 227), (230, 1085, 1054, 1051), (1049, 1053, 1056, 1048), (151, 152, 228, 1058), (1046, 130, 1044, 1043), (226, 229, 1057, 225), (1057, 229, 1052, 1055), (243, 1050, 246, 242), (223, 235, 221), (244, 247, 1045, 593), (240, 241, 244, 593), (1086, 388, 389, 420), (387, 388, 1086, 392), (1035, 390, 391, 1036), (398, 1086, 420, 400), (392, 1086, 398, 394), (1036, 391, 393, 1034), (647, 397, 399, 646), (396, 397, 647, 650), (1033, 395, 652, 654), (418, 189, 190, 417), (229, 230, 1051, 1052), (280, 351, 349, 279), (402, 419, 415, 404), (283, 345, 343, 292), (642, 406, 405, 641), (295, 337, 335, 304), (421, 437, 1087, 413), (1087, 437, 433, 431), (430, 432, 599, 1037), (413, 1087, 423, 411), (423, 1087, 431, 425), (427, 430, 1037, 429), (410, 422, 604, 409), (604, 422, 424, 601), (600, 426, 428, 1032), (1024, 903, 902, 885), (731, 1024, 885, 883), (885, 902, 900, 888), (884, 885, 888), (894, 890, 887, 888), (897, 894, 888), (889, 918, 920, 881), (886, 889, 881), (826, 903, 723, 722), (823, 826, 722), (715, 1027, 716), (741, 729, 728, 732), (901, 826, 824, 827), (735, 734, 878, 876), (1016, 898, 830, 838), (980, 983, 988, 979), (923, 922, 1013, 927), (1017, 819, 791, 790), (794, 1017, 790), (792, 793, 807, 797), (802, 803, 745, 744), (815, 819, 1017, 813), (809, 813, 1017, 795), (808, 809, 795), (874, 810, 805, 800), (806, 874, 800), (816, 814, 865, 832), (828, 816, 832), (865, 814, 812, 863), (861, 811, 869, 860)])
me_mesh.polygons.foreach_set('use_smooth', [True] * 1234)
me_mesh.update()

# ---- objects
ob_mball_006 = bpy.data.objects.new('Mball.006', me_mesh)

# ---- transforms, parenting, visibility, modifiers, constraints
ob_mball_006.location = (-0.07087, 0.7648, 0.0)
ob_mball_006.scale = (0.2067, 0.1, 0.1)
_m = ob_mball_006.modifiers.new('Remesh', 'REMESH')
_m.voxel_size = 0.4527

# ---- collection membership
col_collection.objects.link(ob_mball_006)

# ---- scene / render settings (as saved in the file)
scene.frame_start = 1; scene.frame_end = 250; scene.frame_set(0)
scene.render.engine = 'BLENDER_EEVEE_NEXT'
bpy.context.view_layer.update()

# ---- added for rendering (the .blend has no active camera and no usable light): camera, sun
cam_auto = bpy.data.cameras.new('AutoCamera')
cam_auto.lens = 50.0
cam_auto.sensor_width = 36.0
cam_auto.clip_end = 1000.0
ob_auto_camera = bpy.data.objects.new('AutoCamera', cam_auto)
scene.collection.objects.link(ob_auto_camera)
ob_auto_camera.location = (1.83534, -2.17484, 1.4933)
ob_auto_camera.rotation_euler = (1.09748, -7.21219e-08, 0.694738)
scene.camera = ob_auto_camera
light_auto_sun = bpy.data.lights.new('AutoSun', 'SUN')
light_auto_sun.energy = 3.0
light_auto_sun.angle = 0.0523599
ob_auto_sun = bpy.data.objects.new('AutoSun', light_auto_sun)
scene.collection.objects.link(ob_auto_sun)
ob_auto_sun.rotation_euler = (0.872665, 0.174533, 0.523599)
bpy.context.view_layer.update()
